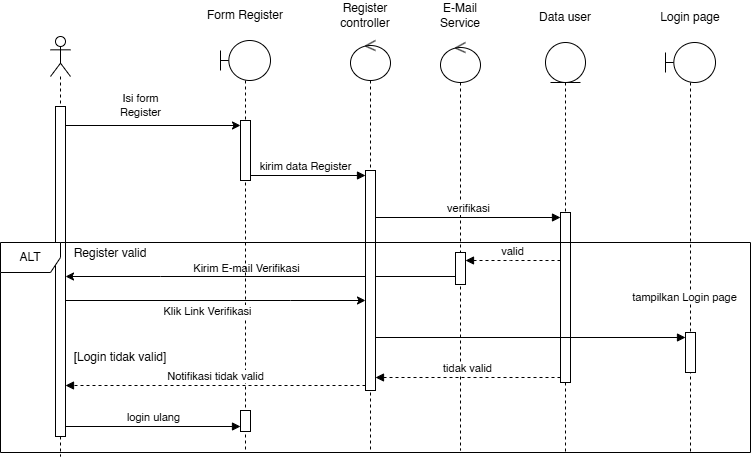

The diagram above was exported from draw.io. Its source (the exported page's mxGraphModel, read from the mxfile embedded in the PNG):
<mxGraphModel dx="1162" dy="708" grid="1" gridSize="10" guides="1" tooltips="1" connect="1" arrows="1" fold="1" page="1" pageScale="1" pageWidth="850" pageHeight="1100" math="0" shadow="0">
  <root>
    <mxCell id="0" />
    <mxCell id="1" parent="0" />
    <mxCell id="2" value="" style="group" connectable="0" vertex="1" parent="1">
      <mxGeometry x="1060" y="240" width="750" height="456" as="geometry" />
    </mxCell>
    <mxCell id="3" style="edgeStyle=orthogonalEdgeStyle;rounded=0;orthogonalLoop=1;jettySize=auto;html=1;curved=0;" edge="1" parent="2" target="9">
      <mxGeometry relative="1" as="geometry">
        <mxPoint x="460" y="276" as="sourcePoint" />
        <mxPoint x="70" y="276" as="targetPoint" />
        <Array as="points">
          <mxPoint x="160" y="276" />
          <mxPoint x="160" y="276" />
        </Array>
      </mxGeometry>
    </mxCell>
    <mxCell id="4" value="Kirim E-mail Verifikasi" style="edgeLabel;html=1;align=center;verticalAlign=middle;resizable=0;points=[];" connectable="0" vertex="1" parent="3">
      <mxGeometry x="0.0874" y="1" relative="1" as="geometry">
        <mxPoint y="-10" as="offset" />
      </mxGeometry>
    </mxCell>
    <mxCell id="5" value="" style="shape=umlLifeline;perimeter=lifelinePerimeter;whiteSpace=wrap;html=1;container=1;dropTarget=0;collapsible=0;recursiveResize=0;outlineConnect=0;portConstraint=eastwest;newEdgeStyle={&quot;curved&quot;:0,&quot;rounded&quot;:0};participant=umlControl;" vertex="1" parent="2">
      <mxGeometry x="440" y="42" width="40" height="408" as="geometry" />
    </mxCell>
    <mxCell id="6" value="" style="html=1;points=[[0,0,0,0,5],[0,1,0,0,-5],[1,0,0,0,5],[1,1,0,0,-5]];perimeter=orthogonalPerimeter;outlineConnect=0;targetShapes=umlLifeline;portConstraint=eastwest;newEdgeStyle={&quot;curved&quot;:0,&quot;rounded&quot;:0};" vertex="1" parent="5">
      <mxGeometry x="15" y="210" width="10" height="32" as="geometry" />
    </mxCell>
    <mxCell id="7" value="" style="line;strokeWidth=1;fillColor=none;align=left;verticalAlign=middle;spacingTop=-1;spacingLeft=3;spacingRight=3;rotatable=0;labelPosition=right;points=[];portConstraint=eastwest;strokeColor=inherit;dashed=1;" vertex="1" parent="2">
      <mxGeometry y="342" width="750" height="8" as="geometry" />
    </mxCell>
    <mxCell id="8" value="" style="shape=umlLifeline;perimeter=lifelinePerimeter;whiteSpace=wrap;html=1;container=1;dropTarget=0;collapsible=0;recursiveResize=0;outlineConnect=0;portConstraint=eastwest;newEdgeStyle={&quot;curved&quot;:0,&quot;rounded&quot;:0};participant=umlActor;" vertex="1" parent="2">
      <mxGeometry x="50" y="36" width="20" height="420" as="geometry" />
    </mxCell>
    <mxCell id="9" value="" style="html=1;points=[[0,0,0,0,5],[0,1,0,0,-5],[1,0,0,0,5],[1,1,0,0,-5]];perimeter=orthogonalPerimeter;outlineConnect=0;targetShapes=umlLifeline;portConstraint=eastwest;newEdgeStyle={&quot;curved&quot;:0,&quot;rounded&quot;:0};" vertex="1" parent="8">
      <mxGeometry x="5" y="70" width="10" height="330" as="geometry" />
    </mxCell>
    <mxCell id="10" value="" style="shape=umlLifeline;perimeter=lifelinePerimeter;whiteSpace=wrap;html=1;container=1;dropTarget=0;collapsible=0;recursiveResize=0;outlineConnect=0;portConstraint=eastwest;newEdgeStyle={&quot;curved&quot;:0,&quot;rounded&quot;:0};participant=umlControl;" vertex="1" parent="2">
      <mxGeometry x="350" y="40" width="40" height="410" as="geometry" />
    </mxCell>
    <mxCell id="11" value="" style="html=1;points=[[0,0,0,0,5],[0,1,0,0,-5],[1,0,0,0,5],[1,1,0,0,-5]];perimeter=orthogonalPerimeter;outlineConnect=0;targetShapes=umlLifeline;portConstraint=eastwest;newEdgeStyle={&quot;curved&quot;:0,&quot;rounded&quot;:0};" vertex="1" parent="10">
      <mxGeometry x="15" y="130" width="10" height="220" as="geometry" />
    </mxCell>
    <mxCell id="12" value="" style="shape=umlLifeline;perimeter=lifelinePerimeter;whiteSpace=wrap;html=1;container=1;dropTarget=0;collapsible=0;recursiveResize=0;outlineConnect=0;portConstraint=eastwest;newEdgeStyle={&quot;curved&quot;:0,&quot;rounded&quot;:0};participant=umlEntity;" vertex="1" parent="2">
      <mxGeometry x="545" y="42" width="40" height="410" as="geometry" />
    </mxCell>
    <mxCell id="13" value="&lt;span style=&quot;color: rgba(0, 0, 0, 0); font-family: monospace; font-size: 0px; text-align: start;&quot;&gt;%3CmxGraphModel%3E%3Croot%3E%3CmxCell%20id%3D%220%22%2F%3E%3CmxCell%20id%3D%221%22%20parent%3D%220%22%2F%3E%3CmxCell%20id%3D%222%22%20value%3D%22%22%20style%3D%22html%3D1%3Bpoints%3D%5B%5B0%2C0%2C0%2C0%2C5%5D%2C%5B0%2C1%2C0%2C0%2C-5%5D%2C%5B1%2C0%2C0%2C0%2C5%5D%2C%5B1%2C1%2C0%2C0%2C-5%5D%5D%3Bperimeter%3DorthogonalPerimeter%3BoutlineConnect%3D0%3BtargetShapes%3DumlLifeline%3BportConstraint%3Deastwest%3BnewEdgeStyle%3D%7B%26quot%3Bcurved%26quot%3B%3A0%2C%26quot%3Brounded%26quot%3B%3A0%7D%3B%22%20vertex%3D%221%22%20parent%3D%221%22%3E%3CmxGeometry%20x%3D%221300%22%20y%3D%22360%22%20width%3D%2210%22%20height%3D%2260%22%20as%3D%22geometry%22%2F%3E%3C%2FmxCell%3E%3C%2Froot%3E%3C%2FmxGraphModel%3E&lt;/span&gt;" style="html=1;points=[[0,0,0,0,5],[0,1,0,0,-5],[1,0,0,0,5],[1,1,0,0,-5]];perimeter=orthogonalPerimeter;outlineConnect=0;targetShapes=umlLifeline;portConstraint=eastwest;newEdgeStyle={&quot;curved&quot;:0,&quot;rounded&quot;:0};" vertex="1" parent="12">
      <mxGeometry x="15" y="170" width="10" height="170" as="geometry" />
    </mxCell>
    <mxCell id="14" value="Register controller" style="text;html=1;whiteSpace=wrap;strokeColor=none;fillColor=none;align=center;verticalAlign=middle;rounded=0;" vertex="1" parent="2">
      <mxGeometry x="320" width="90" height="30" as="geometry" />
    </mxCell>
    <mxCell id="15" value="Data user" style="text;html=1;whiteSpace=wrap;strokeColor=none;fillColor=none;align=center;verticalAlign=middle;rounded=0;" vertex="1" parent="2">
      <mxGeometry x="520" y="2" width="90" height="30" as="geometry" />
    </mxCell>
    <mxCell id="16" value="" style="shape=umlLifeline;perimeter=lifelinePerimeter;whiteSpace=wrap;html=1;container=1;dropTarget=0;collapsible=0;recursiveResize=0;outlineConnect=0;portConstraint=eastwest;newEdgeStyle={&quot;curved&quot;:0,&quot;rounded&quot;:0};participant=umlBoundary;" vertex="1" parent="2">
      <mxGeometry x="665" y="42" width="50" height="410" as="geometry" />
    </mxCell>
    <mxCell id="17" value="" style="html=1;points=[[0,0,0,0,5],[0,1,0,0,-5],[1,0,0,0,5],[1,1,0,0,-5]];perimeter=orthogonalPerimeter;outlineConnect=0;targetShapes=umlLifeline;portConstraint=eastwest;newEdgeStyle={&quot;curved&quot;:0,&quot;rounded&quot;:0};" vertex="1" parent="16">
      <mxGeometry x="20" y="290" width="10" height="40" as="geometry" />
    </mxCell>
    <mxCell id="18" value="Login page" style="text;html=1;whiteSpace=wrap;strokeColor=none;fillColor=none;align=center;verticalAlign=middle;rounded=0;" vertex="1" parent="2">
      <mxGeometry x="645" y="2" width="90" height="30" as="geometry" />
    </mxCell>
    <mxCell id="19" value="kirim data Register" style="html=1;verticalAlign=bottom;endArrow=block;curved=0;rounded=0;entryX=0;entryY=0;entryDx=0;entryDy=5;entryPerimeter=0;" edge="1" parent="2" source="28" target="11">
      <mxGeometry width="80" relative="1" as="geometry">
        <mxPoint x="150" y="200" as="sourcePoint" />
        <mxPoint x="230" y="200" as="targetPoint" />
      </mxGeometry>
    </mxCell>
    <mxCell id="20" value="verifikasi" style="html=1;verticalAlign=bottom;endArrow=block;curved=0;rounded=0;entryX=0;entryY=0;entryDx=0;entryDy=5;entryPerimeter=0;" edge="1" parent="2" source="11" target="13">
      <mxGeometry width="80" relative="1" as="geometry">
        <mxPoint x="390" y="220" as="sourcePoint" />
        <mxPoint x="470" y="220" as="targetPoint" />
      </mxGeometry>
    </mxCell>
    <mxCell id="21" value="valid" style="html=1;verticalAlign=bottom;endArrow=block;curved=0;rounded=0;dashed=1;" edge="1" parent="2" source="13" target="6">
      <mxGeometry width="80" relative="1" as="geometry">
        <mxPoint x="515" y="264" as="sourcePoint" />
        <mxPoint x="375" y="264" as="targetPoint" />
        <Array as="points">
          <mxPoint x="510" y="260" />
        </Array>
      </mxGeometry>
    </mxCell>
    <mxCell id="22" value="tampilkan Login page" style="html=1;verticalAlign=bottom;endArrow=block;curved=0;rounded=0;entryX=0;entryY=0;entryDx=0;entryDy=5;entryPerimeter=0;" edge="1" parent="2" source="11" target="17">
      <mxGeometry x="1" y="31" width="80" relative="1" as="geometry">
        <mxPoint x="420" y="340" as="sourcePoint" />
        <mxPoint x="500" y="340" as="targetPoint" />
        <mxPoint x="-1" as="offset" />
      </mxGeometry>
    </mxCell>
    <mxCell id="23" value="tidak valid" style="html=1;verticalAlign=bottom;endArrow=block;curved=0;rounded=0;exitX=0;exitY=1;exitDx=0;exitDy=-5;exitPerimeter=0;dashed=1;" edge="1" parent="2" source="13" target="11">
      <mxGeometry width="80" relative="1" as="geometry">
        <mxPoint x="540" y="450" as="sourcePoint" />
        <mxPoint x="400" y="450" as="targetPoint" />
      </mxGeometry>
    </mxCell>
    <mxCell id="24" value="login ulang" style="html=1;verticalAlign=bottom;endArrow=block;curved=0;rounded=0;entryX=0;entryY=1;entryDx=0;entryDy=-5;entryPerimeter=0;" edge="1" parent="2" source="9" target="30">
      <mxGeometry width="80" relative="1" as="geometry">
        <mxPoint x="150" y="126" as="sourcePoint" />
        <mxPoint x="200" y="422" as="targetPoint" />
      </mxGeometry>
    </mxCell>
    <mxCell id="25" value="ALT" style="shape=umlFrame;whiteSpace=wrap;html=1;pointerEvents=0;" vertex="1" parent="2">
      <mxGeometry y="242" width="750" height="210" as="geometry" />
    </mxCell>
    <mxCell id="26" value="Register valid" style="text;html=1;whiteSpace=wrap;strokeColor=none;fillColor=none;align=center;verticalAlign=middle;rounded=0;" vertex="1" parent="2">
      <mxGeometry x="70" y="238" width="80" height="30" as="geometry" />
    </mxCell>
    <mxCell id="27" value="[Login tidak valid]" style="text;html=1;whiteSpace=wrap;strokeColor=none;fillColor=none;align=center;verticalAlign=middle;rounded=0;" vertex="1" parent="2">
      <mxGeometry x="60" y="342" width="120" height="30" as="geometry" />
    </mxCell>
    <mxCell id="28" value="" style="shape=umlLifeline;perimeter=lifelinePerimeter;whiteSpace=wrap;html=1;container=1;dropTarget=0;collapsible=0;recursiveResize=0;outlineConnect=0;portConstraint=eastwest;newEdgeStyle={&quot;curved&quot;:0,&quot;rounded&quot;:0};participant=umlBoundary;" vertex="1" parent="2">
      <mxGeometry x="220" y="40" width="50" height="410" as="geometry" />
    </mxCell>
    <mxCell id="29" value="" style="html=1;points=[[0,0,0,0,5],[0,1,0,0,-5],[1,0,0,0,5],[1,1,0,0,-5]];perimeter=orthogonalPerimeter;outlineConnect=0;targetShapes=umlLifeline;portConstraint=eastwest;newEdgeStyle={&quot;curved&quot;:0,&quot;rounded&quot;:0};" vertex="1" parent="28">
      <mxGeometry x="20" y="80" width="10" height="60" as="geometry" />
    </mxCell>
    <mxCell id="30" value="" style="html=1;points=[[0,0,0,0,5],[0,1,0,0,-5],[1,0,0,0,5],[1,1,0,0,-5]];perimeter=orthogonalPerimeter;outlineConnect=0;targetShapes=umlLifeline;portConstraint=eastwest;newEdgeStyle={&quot;curved&quot;:0,&quot;rounded&quot;:0};" vertex="1" parent="28">
      <mxGeometry x="20" y="370" width="10" height="21" as="geometry" />
    </mxCell>
    <mxCell id="31" value="Form Register" style="text;html=1;whiteSpace=wrap;strokeColor=none;fillColor=none;align=center;verticalAlign=middle;rounded=0;" vertex="1" parent="2">
      <mxGeometry x="200" width="90" height="30" as="geometry" />
    </mxCell>
    <mxCell id="32" style="rounded=0;orthogonalLoop=1;jettySize=auto;html=1;entryX=0;entryY=0;entryDx=0;entryDy=5;entryPerimeter=0;" edge="1" parent="2" source="9" target="29">
      <mxGeometry relative="1" as="geometry">
        <mxPoint x="80" y="146" as="sourcePoint" />
      </mxGeometry>
    </mxCell>
    <mxCell id="33" value="Isi form&lt;div&gt;Register&lt;/div&gt;" style="edgeLabel;html=1;align=center;verticalAlign=middle;resizable=0;points=[];" connectable="0" vertex="1" parent="32">
      <mxGeometry x="-0.1556" y="1" relative="1" as="geometry">
        <mxPoint y="-20" as="offset" />
      </mxGeometry>
    </mxCell>
    <mxCell id="34" value="Notifikasi tidak valid" style="html=1;verticalAlign=bottom;endArrow=block;curved=0;rounded=0;exitX=0;exitY=1;exitDx=0;exitDy=-5;exitPerimeter=0;dashed=1;" edge="1" parent="2" source="11" target="9">
      <mxGeometry width="80" relative="1" as="geometry">
        <mxPoint x="360" y="380" as="sourcePoint" />
        <mxPoint x="220" y="380" as="targetPoint" />
      </mxGeometry>
    </mxCell>
    <mxCell id="35" style="edgeStyle=orthogonalEdgeStyle;rounded=0;orthogonalLoop=1;jettySize=auto;html=1;curved=0;" edge="1" parent="2" source="9" target="11">
      <mxGeometry relative="1" as="geometry">
        <mxPoint x="240" y="295" as="targetPoint" />
        <Array as="points">
          <mxPoint x="290" y="300" />
          <mxPoint x="290" y="300" />
        </Array>
      </mxGeometry>
    </mxCell>
    <mxCell id="36" value="Klik Link Verifikasi" style="edgeLabel;html=1;align=center;verticalAlign=middle;resizable=0;points=[];" connectable="0" vertex="1" parent="35">
      <mxGeometry x="-0.1336" relative="1" as="geometry">
        <mxPoint x="11" y="10" as="offset" />
      </mxGeometry>
    </mxCell>
    <mxCell id="37" value="E-Mail&lt;div&gt;Service&lt;/div&gt;" style="text;html=1;whiteSpace=wrap;strokeColor=none;fillColor=none;align=center;verticalAlign=middle;rounded=0;" vertex="1" parent="2">
      <mxGeometry x="415" width="90" height="30" as="geometry" />
    </mxCell>
  </root>
</mxGraphModel>